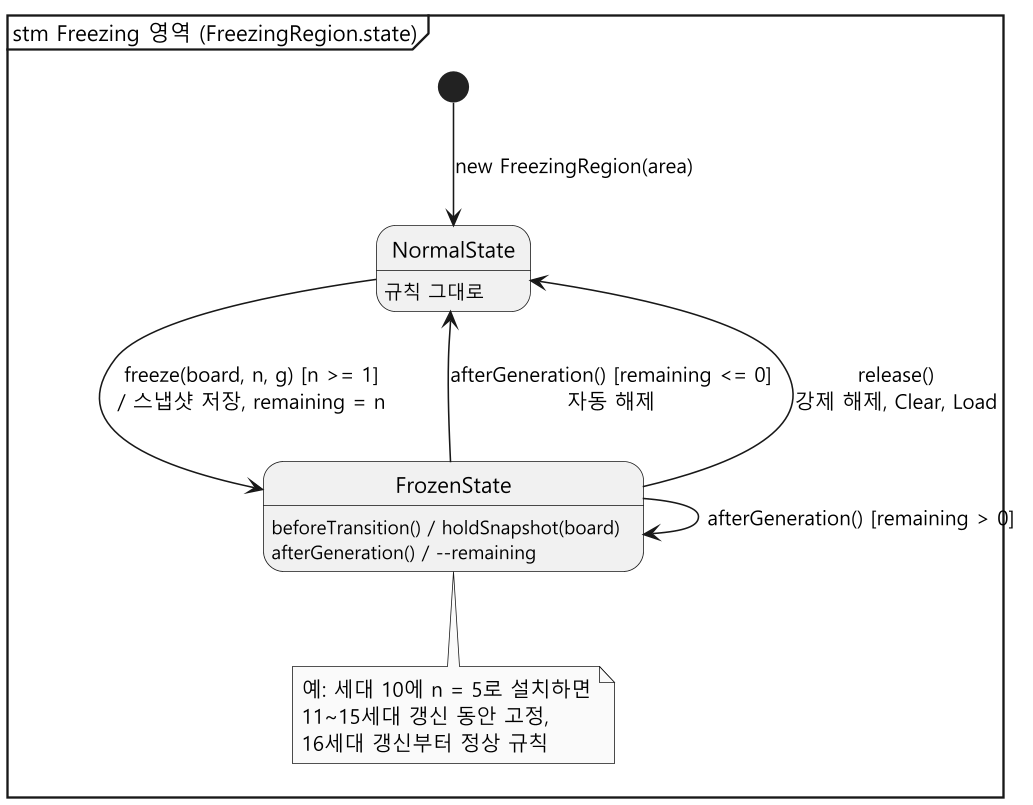

The diagram above was rendered by PlantUML. Its source (embedded in the PNG):
@startuml state-region
skinparam monochrome true
skinparam dpi 150
skinparam shadowing false
skinparam defaultFontName "Malgun Gothic"
hide empty description
mainframe stm Freezing 영역 (FreezingRegion.state)

state NormalState
state NormalState : 규칙 그대로

state FrozenState
state FrozenState : beforeTransition() / holdSnapshot(board)
state FrozenState : afterGeneration() / --remaining

[*] --> NormalState : new FreezingRegion(area)

NormalState --> FrozenState : freeze(board, n, g) [n >= 1]\n/ 스냅샷 저장, remaining = n
FrozenState --> FrozenState : afterGeneration() [remaining > 0]
FrozenState --> NormalState : afterGeneration() [remaining <= 0]\n자동 해제
FrozenState --> NormalState : release()\n강제 해제, Clear, Load

note bottom of FrozenState
  예: 세대 10에 n = 5로 설치하면
  11~15세대 갱신 동안 고정,
  16세대 갱신부터 정상 규칙
end note
@enduml